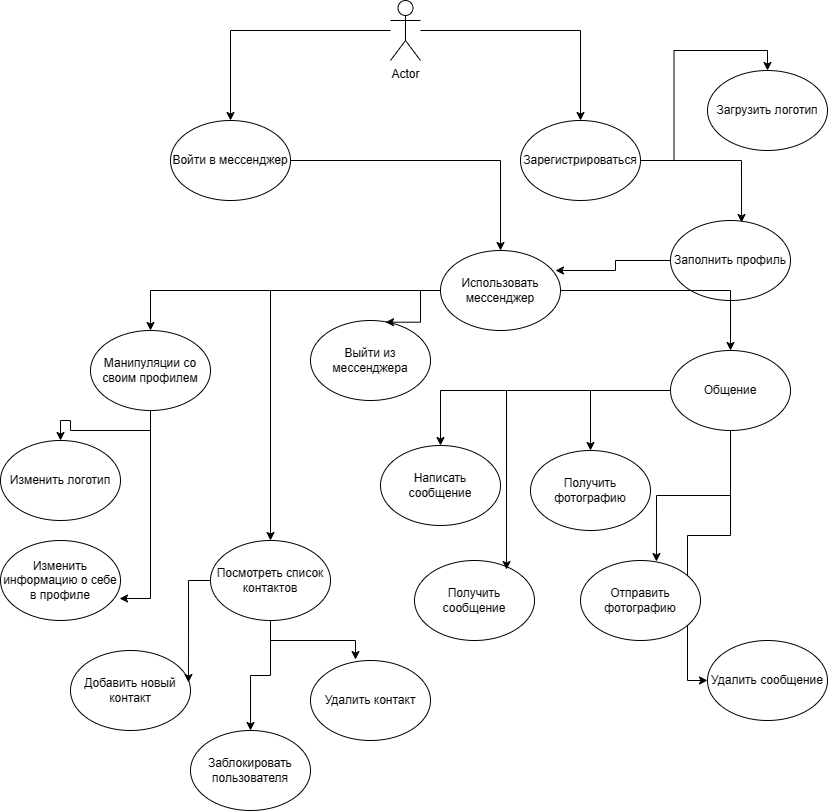

The diagram above was exported from draw.io. Its source (the exported page's mxGraphModel, read from the mxfile embedded in the PNG):
<mxGraphModel dx="1426" dy="785" grid="1" gridSize="10" guides="1" tooltips="1" connect="1" arrows="1" fold="1" page="1" pageScale="1" pageWidth="827" pageHeight="1169" math="0" shadow="0">
  <root>
    <mxCell id="WIyWlLk6GJQsqaUBKTNV-0" />
    <mxCell id="WIyWlLk6GJQsqaUBKTNV-1" parent="WIyWlLk6GJQsqaUBKTNV-0" />
    <mxCell id="3OISSoqO8DcF-DFutMLp-5" style="edgeStyle=orthogonalEdgeStyle;rounded=0;orthogonalLoop=1;jettySize=auto;html=1;entryX=0.5;entryY=0;entryDx=0;entryDy=0;" edge="1" parent="WIyWlLk6GJQsqaUBKTNV-1" source="3OISSoqO8DcF-DFutMLp-0" target="3OISSoqO8DcF-DFutMLp-1">
      <mxGeometry relative="1" as="geometry" />
    </mxCell>
    <mxCell id="3OISSoqO8DcF-DFutMLp-6" style="edgeStyle=orthogonalEdgeStyle;rounded=0;orthogonalLoop=1;jettySize=auto;html=1;entryX=0.5;entryY=0;entryDx=0;entryDy=0;" edge="1" parent="WIyWlLk6GJQsqaUBKTNV-1" source="3OISSoqO8DcF-DFutMLp-0" target="3OISSoqO8DcF-DFutMLp-2">
      <mxGeometry relative="1" as="geometry" />
    </mxCell>
    <mxCell id="3OISSoqO8DcF-DFutMLp-0" value="Actor" style="shape=umlActor;verticalLabelPosition=bottom;verticalAlign=top;html=1;outlineConnect=0;" vertex="1" parent="WIyWlLk6GJQsqaUBKTNV-1">
      <mxGeometry x="390" y="60" width="30" height="60" as="geometry" />
    </mxCell>
    <mxCell id="3OISSoqO8DcF-DFutMLp-12" style="edgeStyle=orthogonalEdgeStyle;rounded=0;orthogonalLoop=1;jettySize=auto;html=1;" edge="1" parent="WIyWlLk6GJQsqaUBKTNV-1" source="3OISSoqO8DcF-DFutMLp-1" target="3OISSoqO8DcF-DFutMLp-10">
      <mxGeometry relative="1" as="geometry" />
    </mxCell>
    <mxCell id="3OISSoqO8DcF-DFutMLp-1" value="Войти в мессенджер" style="ellipse;whiteSpace=wrap;html=1;" vertex="1" parent="WIyWlLk6GJQsqaUBKTNV-1">
      <mxGeometry x="170" y="180" width="120" height="80" as="geometry" />
    </mxCell>
    <mxCell id="3OISSoqO8DcF-DFutMLp-7" style="edgeStyle=orthogonalEdgeStyle;rounded=0;orthogonalLoop=1;jettySize=auto;html=1;entryX=0.592;entryY=0.025;entryDx=0;entryDy=0;entryPerimeter=0;" edge="1" parent="WIyWlLk6GJQsqaUBKTNV-1" source="3OISSoqO8DcF-DFutMLp-2" target="3OISSoqO8DcF-DFutMLp-4">
      <mxGeometry relative="1" as="geometry">
        <mxPoint x="680" y="250" as="targetPoint" />
      </mxGeometry>
    </mxCell>
    <mxCell id="3OISSoqO8DcF-DFutMLp-9" style="edgeStyle=orthogonalEdgeStyle;rounded=0;orthogonalLoop=1;jettySize=auto;html=1;entryX=0.5;entryY=0;entryDx=0;entryDy=0;" edge="1" parent="WIyWlLk6GJQsqaUBKTNV-1" source="3OISSoqO8DcF-DFutMLp-2" target="3OISSoqO8DcF-DFutMLp-3">
      <mxGeometry relative="1" as="geometry" />
    </mxCell>
    <mxCell id="3OISSoqO8DcF-DFutMLp-2" value="Зарегистрироваться" style="ellipse;whiteSpace=wrap;html=1;" vertex="1" parent="WIyWlLk6GJQsqaUBKTNV-1">
      <mxGeometry x="520" y="180" width="120" height="80" as="geometry" />
    </mxCell>
    <mxCell id="3OISSoqO8DcF-DFutMLp-3" value="Загрузить логотип" style="ellipse;whiteSpace=wrap;html=1;" vertex="1" parent="WIyWlLk6GJQsqaUBKTNV-1">
      <mxGeometry x="707" y="130" width="120" height="80" as="geometry" />
    </mxCell>
    <mxCell id="3OISSoqO8DcF-DFutMLp-4" value="Заполнить профиль" style="ellipse;whiteSpace=wrap;html=1;" vertex="1" parent="WIyWlLk6GJQsqaUBKTNV-1">
      <mxGeometry x="670" y="280" width="120" height="80" as="geometry" />
    </mxCell>
    <mxCell id="3OISSoqO8DcF-DFutMLp-15" style="edgeStyle=orthogonalEdgeStyle;rounded=0;orthogonalLoop=1;jettySize=auto;html=1;entryX=0.5;entryY=0;entryDx=0;entryDy=0;" edge="1" parent="WIyWlLk6GJQsqaUBKTNV-1" source="3OISSoqO8DcF-DFutMLp-10" target="3OISSoqO8DcF-DFutMLp-14">
      <mxGeometry relative="1" as="geometry" />
    </mxCell>
    <mxCell id="3OISSoqO8DcF-DFutMLp-26" style="edgeStyle=orthogonalEdgeStyle;rounded=0;orthogonalLoop=1;jettySize=auto;html=1;entryX=0.5;entryY=0;entryDx=0;entryDy=0;" edge="1" parent="WIyWlLk6GJQsqaUBKTNV-1" source="3OISSoqO8DcF-DFutMLp-10" target="3OISSoqO8DcF-DFutMLp-21">
      <mxGeometry relative="1" as="geometry" />
    </mxCell>
    <mxCell id="3OISSoqO8DcF-DFutMLp-35" style="edgeStyle=orthogonalEdgeStyle;rounded=0;orthogonalLoop=1;jettySize=auto;html=1;" edge="1" parent="WIyWlLk6GJQsqaUBKTNV-1" source="3OISSoqO8DcF-DFutMLp-10" target="3OISSoqO8DcF-DFutMLp-18">
      <mxGeometry relative="1" as="geometry">
        <Array as="points">
          <mxPoint x="270" y="350" />
        </Array>
      </mxGeometry>
    </mxCell>
    <mxCell id="3OISSoqO8DcF-DFutMLp-10" value="Использовать мессенджер" style="ellipse;whiteSpace=wrap;html=1;" vertex="1" parent="WIyWlLk6GJQsqaUBKTNV-1">
      <mxGeometry x="440" y="310" width="120" height="80" as="geometry" />
    </mxCell>
    <mxCell id="3OISSoqO8DcF-DFutMLp-13" style="edgeStyle=orthogonalEdgeStyle;rounded=0;orthogonalLoop=1;jettySize=auto;html=1;entryX=0.958;entryY=0.25;entryDx=0;entryDy=0;entryPerimeter=0;" edge="1" parent="WIyWlLk6GJQsqaUBKTNV-1" source="3OISSoqO8DcF-DFutMLp-4" target="3OISSoqO8DcF-DFutMLp-10">
      <mxGeometry relative="1" as="geometry" />
    </mxCell>
    <mxCell id="3OISSoqO8DcF-DFutMLp-19" style="edgeStyle=orthogonalEdgeStyle;rounded=0;orthogonalLoop=1;jettySize=auto;html=1;" edge="1" parent="WIyWlLk6GJQsqaUBKTNV-1" source="3OISSoqO8DcF-DFutMLp-14" target="3OISSoqO8DcF-DFutMLp-16">
      <mxGeometry relative="1" as="geometry" />
    </mxCell>
    <mxCell id="3OISSoqO8DcF-DFutMLp-14" value="Манипуляции со своим профилем" style="ellipse;whiteSpace=wrap;html=1;" vertex="1" parent="WIyWlLk6GJQsqaUBKTNV-1">
      <mxGeometry x="90" y="390" width="120" height="80" as="geometry" />
    </mxCell>
    <mxCell id="3OISSoqO8DcF-DFutMLp-16" value="Изменить логотип" style="ellipse;whiteSpace=wrap;html=1;" vertex="1" parent="WIyWlLk6GJQsqaUBKTNV-1">
      <mxGeometry y="500" width="120" height="80" as="geometry" />
    </mxCell>
    <mxCell id="3OISSoqO8DcF-DFutMLp-17" value="Изменить информацию о себе в профиле" style="ellipse;whiteSpace=wrap;html=1;" vertex="1" parent="WIyWlLk6GJQsqaUBKTNV-1">
      <mxGeometry y="600" width="120" height="80" as="geometry" />
    </mxCell>
    <mxCell id="3OISSoqO8DcF-DFutMLp-41" style="edgeStyle=orthogonalEdgeStyle;rounded=0;orthogonalLoop=1;jettySize=auto;html=1;" edge="1" parent="WIyWlLk6GJQsqaUBKTNV-1" source="3OISSoqO8DcF-DFutMLp-18" target="3OISSoqO8DcF-DFutMLp-38">
      <mxGeometry relative="1" as="geometry" />
    </mxCell>
    <mxCell id="3OISSoqO8DcF-DFutMLp-18" value="Посмотреть список контактов" style="ellipse;whiteSpace=wrap;html=1;" vertex="1" parent="WIyWlLk6GJQsqaUBKTNV-1">
      <mxGeometry x="210" y="600" width="120" height="80" as="geometry" />
    </mxCell>
    <mxCell id="3OISSoqO8DcF-DFutMLp-20" style="edgeStyle=orthogonalEdgeStyle;rounded=0;orthogonalLoop=1;jettySize=auto;html=1;entryX=0.992;entryY=0.725;entryDx=0;entryDy=0;entryPerimeter=0;" edge="1" parent="WIyWlLk6GJQsqaUBKTNV-1" source="3OISSoqO8DcF-DFutMLp-14" target="3OISSoqO8DcF-DFutMLp-17">
      <mxGeometry relative="1" as="geometry" />
    </mxCell>
    <mxCell id="3OISSoqO8DcF-DFutMLp-24" style="edgeStyle=orthogonalEdgeStyle;rounded=0;orthogonalLoop=1;jettySize=auto;html=1;entryX=0.5;entryY=0;entryDx=0;entryDy=0;" edge="1" parent="WIyWlLk6GJQsqaUBKTNV-1" source="3OISSoqO8DcF-DFutMLp-21" target="3OISSoqO8DcF-DFutMLp-22">
      <mxGeometry relative="1" as="geometry" />
    </mxCell>
    <mxCell id="3OISSoqO8DcF-DFutMLp-32" style="edgeStyle=orthogonalEdgeStyle;rounded=0;orthogonalLoop=1;jettySize=auto;html=1;" edge="1" parent="WIyWlLk6GJQsqaUBKTNV-1" source="3OISSoqO8DcF-DFutMLp-21" target="3OISSoqO8DcF-DFutMLp-31">
      <mxGeometry relative="1" as="geometry" />
    </mxCell>
    <mxCell id="3OISSoqO8DcF-DFutMLp-34" style="edgeStyle=orthogonalEdgeStyle;rounded=0;orthogonalLoop=1;jettySize=auto;html=1;entryX=0;entryY=0.5;entryDx=0;entryDy=0;" edge="1" parent="WIyWlLk6GJQsqaUBKTNV-1" source="3OISSoqO8DcF-DFutMLp-21" target="3OISSoqO8DcF-DFutMLp-33">
      <mxGeometry relative="1" as="geometry" />
    </mxCell>
    <mxCell id="3OISSoqO8DcF-DFutMLp-21" value="Общение" style="ellipse;whiteSpace=wrap;html=1;" vertex="1" parent="WIyWlLk6GJQsqaUBKTNV-1">
      <mxGeometry x="670" y="410" width="120" height="80" as="geometry" />
    </mxCell>
    <mxCell id="3OISSoqO8DcF-DFutMLp-22" value="Написать сообщение" style="ellipse;whiteSpace=wrap;html=1;" vertex="1" parent="WIyWlLk6GJQsqaUBKTNV-1">
      <mxGeometry x="380" y="505" width="120" height="80" as="geometry" />
    </mxCell>
    <mxCell id="3OISSoqO8DcF-DFutMLp-23" value="Отправить фотографию" style="ellipse;whiteSpace=wrap;html=1;" vertex="1" parent="WIyWlLk6GJQsqaUBKTNV-1">
      <mxGeometry x="580" y="620" width="120" height="80" as="geometry" />
    </mxCell>
    <mxCell id="3OISSoqO8DcF-DFutMLp-25" style="edgeStyle=orthogonalEdgeStyle;rounded=0;orthogonalLoop=1;jettySize=auto;html=1;entryX=0.633;entryY=0.013;entryDx=0;entryDy=0;entryPerimeter=0;" edge="1" parent="WIyWlLk6GJQsqaUBKTNV-1" source="3OISSoqO8DcF-DFutMLp-21" target="3OISSoqO8DcF-DFutMLp-23">
      <mxGeometry relative="1" as="geometry" />
    </mxCell>
    <mxCell id="3OISSoqO8DcF-DFutMLp-29" value="Получить сообщение" style="ellipse;whiteSpace=wrap;html=1;" vertex="1" parent="WIyWlLk6GJQsqaUBKTNV-1">
      <mxGeometry x="414" y="620" width="120" height="80" as="geometry" />
    </mxCell>
    <mxCell id="3OISSoqO8DcF-DFutMLp-30" style="edgeStyle=orthogonalEdgeStyle;rounded=0;orthogonalLoop=1;jettySize=auto;html=1;entryX=0.767;entryY=0.113;entryDx=0;entryDy=0;entryPerimeter=0;" edge="1" parent="WIyWlLk6GJQsqaUBKTNV-1" source="3OISSoqO8DcF-DFutMLp-21" target="3OISSoqO8DcF-DFutMLp-29">
      <mxGeometry relative="1" as="geometry" />
    </mxCell>
    <mxCell id="3OISSoqO8DcF-DFutMLp-31" value="Получить фотографию" style="ellipse;whiteSpace=wrap;html=1;" vertex="1" parent="WIyWlLk6GJQsqaUBKTNV-1">
      <mxGeometry x="530" y="510" width="120" height="80" as="geometry" />
    </mxCell>
    <mxCell id="3OISSoqO8DcF-DFutMLp-33" value="Удалить сообщение" style="ellipse;whiteSpace=wrap;html=1;" vertex="1" parent="WIyWlLk6GJQsqaUBKTNV-1">
      <mxGeometry x="707" y="700" width="120" height="80" as="geometry" />
    </mxCell>
    <mxCell id="3OISSoqO8DcF-DFutMLp-36" value="Добавить новый контакт" style="ellipse;whiteSpace=wrap;html=1;" vertex="1" parent="WIyWlLk6GJQsqaUBKTNV-1">
      <mxGeometry x="70" y="710" width="120" height="80" as="geometry" />
    </mxCell>
    <mxCell id="3OISSoqO8DcF-DFutMLp-37" value="Удалить контакт" style="ellipse;whiteSpace=wrap;html=1;" vertex="1" parent="WIyWlLk6GJQsqaUBKTNV-1">
      <mxGeometry x="310" y="720" width="120" height="80" as="geometry" />
    </mxCell>
    <mxCell id="3OISSoqO8DcF-DFutMLp-38" value="Заблокировать пользователя" style="ellipse;whiteSpace=wrap;html=1;" vertex="1" parent="WIyWlLk6GJQsqaUBKTNV-1">
      <mxGeometry x="190" y="790" width="120" height="80" as="geometry" />
    </mxCell>
    <mxCell id="3OISSoqO8DcF-DFutMLp-39" style="edgeStyle=orthogonalEdgeStyle;rounded=0;orthogonalLoop=1;jettySize=auto;html=1;entryX=0.983;entryY=0.4;entryDx=0;entryDy=0;entryPerimeter=0;" edge="1" parent="WIyWlLk6GJQsqaUBKTNV-1" source="3OISSoqO8DcF-DFutMLp-18" target="3OISSoqO8DcF-DFutMLp-36">
      <mxGeometry relative="1" as="geometry" />
    </mxCell>
    <mxCell id="3OISSoqO8DcF-DFutMLp-40" style="edgeStyle=orthogonalEdgeStyle;rounded=0;orthogonalLoop=1;jettySize=auto;html=1;entryX=0.375;entryY=-0.012;entryDx=0;entryDy=0;entryPerimeter=0;" edge="1" parent="WIyWlLk6GJQsqaUBKTNV-1" source="3OISSoqO8DcF-DFutMLp-18" target="3OISSoqO8DcF-DFutMLp-37">
      <mxGeometry relative="1" as="geometry" />
    </mxCell>
    <mxCell id="3OISSoqO8DcF-DFutMLp-42" value="Выйти из мессенджера" style="ellipse;whiteSpace=wrap;html=1;" vertex="1" parent="WIyWlLk6GJQsqaUBKTNV-1">
      <mxGeometry x="310" y="380" width="120" height="80" as="geometry" />
    </mxCell>
    <mxCell id="3OISSoqO8DcF-DFutMLp-46" style="edgeStyle=orthogonalEdgeStyle;rounded=0;orthogonalLoop=1;jettySize=auto;html=1;entryX=0.625;entryY=0.021;entryDx=0;entryDy=0;entryPerimeter=0;" edge="1" parent="WIyWlLk6GJQsqaUBKTNV-1" source="3OISSoqO8DcF-DFutMLp-10" target="3OISSoqO8DcF-DFutMLp-42">
      <mxGeometry relative="1" as="geometry" />
    </mxCell>
  </root>
</mxGraphModel>